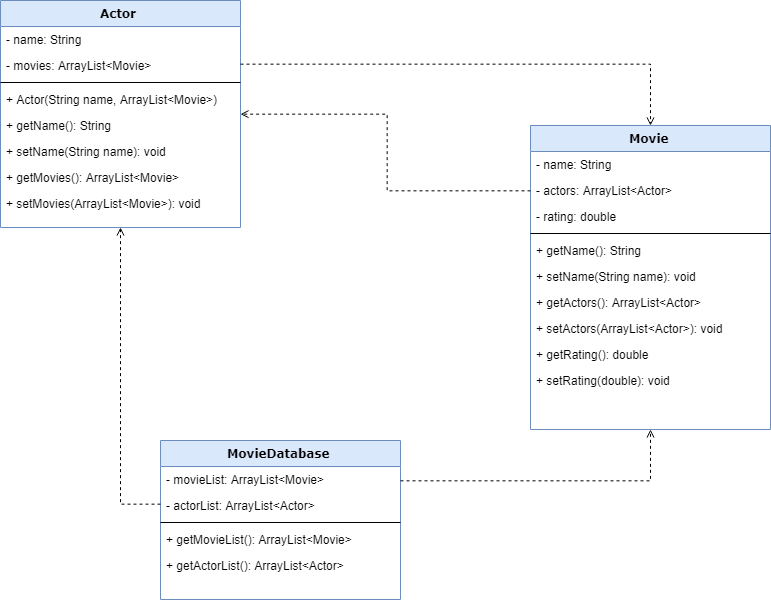

The diagram above was exported from draw.io. Its source (the exported page's mxGraphModel, read from the mxfile embedded in the PNG):
<mxGraphModel dx="1610" dy="1580" grid="1" gridSize="10" guides="1" tooltips="1" connect="1" arrows="1" fold="1" page="1" pageScale="1" pageWidth="1100" pageHeight="850" background="#ffffff" math="0" shadow="0">
  <root>
    <mxCell id="0" />
    <mxCell id="1" parent="0" />
    <mxCell id="78961159f06e98e8-17" value="Actor" style="swimlane;html=1;fontStyle=1;align=center;verticalAlign=top;childLayout=stackLayout;horizontal=1;startSize=26;horizontalStack=0;resizeParent=1;resizeLast=0;collapsible=1;marginBottom=0;swimlaneFillColor=#ffffff;rounded=0;shadow=0;comic=0;labelBackgroundColor=none;strokeColor=#6c8ebf;strokeWidth=1;fillColor=#dae8fc;fontFamily=Verdana;fontSize=12;" parent="1" vertex="1">
      <mxGeometry x="190" y="173" width="240" height="227" as="geometry" />
    </mxCell>
    <mxCell id="78961159f06e98e8-21" value="- name: String" style="text;html=1;strokeColor=none;fillColor=none;align=left;verticalAlign=top;spacingLeft=4;spacingRight=4;whiteSpace=wrap;overflow=hidden;rotatable=0;points=[[0,0.5],[1,0.5]];portConstraint=eastwest;" parent="78961159f06e98e8-17" vertex="1">
      <mxGeometry y="26" width="240" height="26" as="geometry" />
    </mxCell>
    <mxCell id="78961159f06e98e8-23" value="- movies: ArrayList&amp;lt;Movie&amp;gt;" style="text;html=1;strokeColor=none;fillColor=none;align=left;verticalAlign=top;spacingLeft=4;spacingRight=4;whiteSpace=wrap;overflow=hidden;rotatable=0;points=[[0,0.5],[1,0.5]];portConstraint=eastwest;" parent="78961159f06e98e8-17" vertex="1">
      <mxGeometry y="52" width="240" height="26" as="geometry" />
    </mxCell>
    <mxCell id="78961159f06e98e8-19" value="" style="line;html=1;strokeWidth=1;fillColor=none;align=left;verticalAlign=middle;spacingTop=-1;spacingLeft=3;spacingRight=3;rotatable=0;labelPosition=right;points=[];portConstraint=eastwest;" parent="78961159f06e98e8-17" vertex="1">
      <mxGeometry y="78" width="240" height="8" as="geometry" />
    </mxCell>
    <mxCell id="78961159f06e98e8-20" value="+ Actor(String name, ArrayList&amp;lt;Movie&amp;gt;)" style="text;html=1;strokeColor=none;fillColor=none;align=left;verticalAlign=top;spacingLeft=4;spacingRight=4;whiteSpace=wrap;overflow=hidden;rotatable=0;points=[[0,0.5],[1,0.5]];portConstraint=eastwest;" parent="78961159f06e98e8-17" vertex="1">
      <mxGeometry y="86" width="240" height="26" as="geometry" />
    </mxCell>
    <mxCell id="78961159f06e98e8-27" value="+ getName(): String&lt;br&gt;" style="text;html=1;strokeColor=none;fillColor=none;align=left;verticalAlign=top;spacingLeft=4;spacingRight=4;whiteSpace=wrap;overflow=hidden;rotatable=0;points=[[0,0.5],[1,0.5]];portConstraint=eastwest;" parent="78961159f06e98e8-17" vertex="1">
      <mxGeometry y="112" width="240" height="26" as="geometry" />
    </mxCell>
    <mxCell id="B-MWXcaxnxbcMIeEtk5V-8" value="+ setName(String name): void&lt;br&gt;" style="text;html=1;strokeColor=none;fillColor=none;align=left;verticalAlign=top;spacingLeft=4;spacingRight=4;whiteSpace=wrap;overflow=hidden;rotatable=0;points=[[0,0.5],[1,0.5]];portConstraint=eastwest;" parent="78961159f06e98e8-17" vertex="1">
      <mxGeometry y="138" width="240" height="26" as="geometry" />
    </mxCell>
    <mxCell id="B-MWXcaxnxbcMIeEtk5V-9" value="+ getMovies(): ArrayList&amp;lt;Movie&amp;gt;&lt;br&gt;" style="text;html=1;strokeColor=none;fillColor=none;align=left;verticalAlign=top;spacingLeft=4;spacingRight=4;whiteSpace=wrap;overflow=hidden;rotatable=0;points=[[0,0.5],[1,0.5]];portConstraint=eastwest;" parent="78961159f06e98e8-17" vertex="1">
      <mxGeometry y="164" width="240" height="26" as="geometry" />
    </mxCell>
    <mxCell id="B-MWXcaxnxbcMIeEtk5V-10" value="+ setMovies(ArrayList&amp;lt;Movie&amp;gt;): void&lt;br&gt;" style="text;html=1;strokeColor=none;fillColor=none;align=left;verticalAlign=top;spacingLeft=4;spacingRight=4;whiteSpace=wrap;overflow=hidden;rotatable=0;points=[[0,0.5],[1,0.5]];portConstraint=eastwest;" parent="78961159f06e98e8-17" vertex="1">
      <mxGeometry y="190" width="240" height="26" as="geometry" />
    </mxCell>
    <mxCell id="B-MWXcaxnxbcMIeEtk5V-12" value="Movie" style="swimlane;html=1;fontStyle=1;align=center;verticalAlign=top;childLayout=stackLayout;horizontal=1;startSize=26;horizontalStack=0;resizeParent=1;resizeLast=0;collapsible=1;marginBottom=0;swimlaneFillColor=#ffffff;rounded=0;shadow=0;comic=0;labelBackgroundColor=none;strokeColor=#6c8ebf;strokeWidth=1;fillColor=#dae8fc;fontFamily=Verdana;fontSize=12;" parent="1" vertex="1">
      <mxGeometry x="720" y="298" width="240" height="304" as="geometry" />
    </mxCell>
    <mxCell id="B-MWXcaxnxbcMIeEtk5V-13" value="- name: String" style="text;html=1;strokeColor=none;fillColor=none;align=left;verticalAlign=top;spacingLeft=4;spacingRight=4;whiteSpace=wrap;overflow=hidden;rotatable=0;points=[[0,0.5],[1,0.5]];portConstraint=eastwest;" parent="B-MWXcaxnxbcMIeEtk5V-12" vertex="1">
      <mxGeometry y="26" width="240" height="26" as="geometry" />
    </mxCell>
    <mxCell id="B-MWXcaxnxbcMIeEtk5V-14" value="- actors: ArrayList&amp;lt;Actor&amp;gt;" style="text;html=1;strokeColor=none;fillColor=none;align=left;verticalAlign=top;spacingLeft=4;spacingRight=4;whiteSpace=wrap;overflow=hidden;rotatable=0;points=[[0,0.5],[1,0.5]];portConstraint=eastwest;" parent="B-MWXcaxnxbcMIeEtk5V-12" vertex="1">
      <mxGeometry y="52" width="240" height="26" as="geometry" />
    </mxCell>
    <mxCell id="B-MWXcaxnxbcMIeEtk5V-23" value="- rating: double" style="text;html=1;strokeColor=none;fillColor=none;align=left;verticalAlign=top;spacingLeft=4;spacingRight=4;whiteSpace=wrap;overflow=hidden;rotatable=0;points=[[0,0.5],[1,0.5]];portConstraint=eastwest;" parent="B-MWXcaxnxbcMIeEtk5V-12" vertex="1">
      <mxGeometry y="78" width="240" height="26" as="geometry" />
    </mxCell>
    <mxCell id="B-MWXcaxnxbcMIeEtk5V-15" value="" style="line;html=1;strokeWidth=1;fillColor=none;align=left;verticalAlign=middle;spacingTop=-1;spacingLeft=3;spacingRight=3;rotatable=0;labelPosition=right;points=[];portConstraint=eastwest;" parent="B-MWXcaxnxbcMIeEtk5V-12" vertex="1">
      <mxGeometry y="104" width="240" height="8" as="geometry" />
    </mxCell>
    <mxCell id="B-MWXcaxnxbcMIeEtk5V-17" value="+ getName(): String&lt;br&gt;" style="text;html=1;strokeColor=none;fillColor=none;align=left;verticalAlign=top;spacingLeft=4;spacingRight=4;whiteSpace=wrap;overflow=hidden;rotatable=0;points=[[0,0.5],[1,0.5]];portConstraint=eastwest;" parent="B-MWXcaxnxbcMIeEtk5V-12" vertex="1">
      <mxGeometry y="112" width="240" height="26" as="geometry" />
    </mxCell>
    <mxCell id="B-MWXcaxnxbcMIeEtk5V-18" value="+ setName(String name): void&lt;br&gt;" style="text;html=1;strokeColor=none;fillColor=none;align=left;verticalAlign=top;spacingLeft=4;spacingRight=4;whiteSpace=wrap;overflow=hidden;rotatable=0;points=[[0,0.5],[1,0.5]];portConstraint=eastwest;" parent="B-MWXcaxnxbcMIeEtk5V-12" vertex="1">
      <mxGeometry y="138" width="240" height="26" as="geometry" />
    </mxCell>
    <mxCell id="B-MWXcaxnxbcMIeEtk5V-19" value="+ getActors(): ArrayList&amp;lt;Actor&amp;gt;&lt;br&gt;" style="text;html=1;strokeColor=none;fillColor=none;align=left;verticalAlign=top;spacingLeft=4;spacingRight=4;whiteSpace=wrap;overflow=hidden;rotatable=0;points=[[0,0.5],[1,0.5]];portConstraint=eastwest;" parent="B-MWXcaxnxbcMIeEtk5V-12" vertex="1">
      <mxGeometry y="164" width="240" height="26" as="geometry" />
    </mxCell>
    <mxCell id="B-MWXcaxnxbcMIeEtk5V-20" value="+ setActors(ArrayList&amp;lt;Actor&amp;gt;): void&lt;br&gt;" style="text;html=1;strokeColor=none;fillColor=none;align=left;verticalAlign=top;spacingLeft=4;spacingRight=4;whiteSpace=wrap;overflow=hidden;rotatable=0;points=[[0,0.5],[1,0.5]];portConstraint=eastwest;" parent="B-MWXcaxnxbcMIeEtk5V-12" vertex="1">
      <mxGeometry y="190" width="240" height="26" as="geometry" />
    </mxCell>
    <mxCell id="B-MWXcaxnxbcMIeEtk5V-24" value="+ getRating(): double&lt;br&gt;" style="text;html=1;strokeColor=none;fillColor=none;align=left;verticalAlign=top;spacingLeft=4;spacingRight=4;whiteSpace=wrap;overflow=hidden;rotatable=0;points=[[0,0.5],[1,0.5]];portConstraint=eastwest;" parent="B-MWXcaxnxbcMIeEtk5V-12" vertex="1">
      <mxGeometry y="216" width="240" height="26" as="geometry" />
    </mxCell>
    <mxCell id="B-MWXcaxnxbcMIeEtk5V-25" value="+ setRating(double): void&lt;br&gt;" style="text;html=1;strokeColor=none;fillColor=none;align=left;verticalAlign=top;spacingLeft=4;spacingRight=4;whiteSpace=wrap;overflow=hidden;rotatable=0;points=[[0,0.5],[1,0.5]];portConstraint=eastwest;" parent="B-MWXcaxnxbcMIeEtk5V-12" vertex="1">
      <mxGeometry y="242" width="240" height="26" as="geometry" />
    </mxCell>
    <mxCell id="4vnk0dAfJXR9dWefiB63-1" style="edgeStyle=orthogonalEdgeStyle;rounded=0;orthogonalLoop=1;jettySize=auto;html=1;dashed=1;endArrow=open;endFill=0;" edge="1" parent="1" source="78961159f06e98e8-23" target="B-MWXcaxnxbcMIeEtk5V-12">
      <mxGeometry relative="1" as="geometry" />
    </mxCell>
    <mxCell id="4vnk0dAfJXR9dWefiB63-2" style="edgeStyle=orthogonalEdgeStyle;rounded=0;orthogonalLoop=1;jettySize=auto;html=1;dashed=1;endArrow=open;endFill=0;" edge="1" parent="1" source="B-MWXcaxnxbcMIeEtk5V-14" target="78961159f06e98e8-17">
      <mxGeometry relative="1" as="geometry" />
    </mxCell>
    <mxCell id="4vnk0dAfJXR9dWefiB63-3" value="MovieDatabase" style="swimlane;html=1;fontStyle=1;align=center;verticalAlign=top;childLayout=stackLayout;horizontal=1;startSize=26;horizontalStack=0;resizeParent=1;resizeLast=0;collapsible=1;marginBottom=0;swimlaneFillColor=#ffffff;rounded=0;shadow=0;comic=0;labelBackgroundColor=none;strokeColor=#6c8ebf;strokeWidth=1;fillColor=#dae8fc;fontFamily=Verdana;fontSize=12;" vertex="1" parent="1">
      <mxGeometry x="350" y="613" width="240" height="159" as="geometry" />
    </mxCell>
    <mxCell id="4vnk0dAfJXR9dWefiB63-5" value="- movieList: ArrayList&amp;lt;Movie&amp;gt;" style="text;html=1;strokeColor=none;fillColor=none;align=left;verticalAlign=top;spacingLeft=4;spacingRight=4;whiteSpace=wrap;overflow=hidden;rotatable=0;points=[[0,0.5],[1,0.5]];portConstraint=eastwest;" vertex="1" parent="4vnk0dAfJXR9dWefiB63-3">
      <mxGeometry y="26" width="240" height="26" as="geometry" />
    </mxCell>
    <mxCell id="4vnk0dAfJXR9dWefiB63-15" value="- actorList: ArrayList&amp;lt;Actor&amp;gt;" style="text;html=1;strokeColor=none;fillColor=none;align=left;verticalAlign=top;spacingLeft=4;spacingRight=4;whiteSpace=wrap;overflow=hidden;rotatable=0;points=[[0,0.5],[1,0.5]];portConstraint=eastwest;" vertex="1" parent="4vnk0dAfJXR9dWefiB63-3">
      <mxGeometry y="52" width="240" height="26" as="geometry" />
    </mxCell>
    <mxCell id="4vnk0dAfJXR9dWefiB63-7" value="" style="line;html=1;strokeWidth=1;fillColor=none;align=left;verticalAlign=middle;spacingTop=-1;spacingLeft=3;spacingRight=3;rotatable=0;labelPosition=right;points=[];portConstraint=eastwest;" vertex="1" parent="4vnk0dAfJXR9dWefiB63-3">
      <mxGeometry y="78" width="240" height="8" as="geometry" />
    </mxCell>
    <mxCell id="4vnk0dAfJXR9dWefiB63-10" value="+ getMovieList(): ArrayList&amp;lt;Movie&amp;gt;&lt;br&gt;" style="text;html=1;strokeColor=none;fillColor=none;align=left;verticalAlign=top;spacingLeft=4;spacingRight=4;whiteSpace=wrap;overflow=hidden;rotatable=0;points=[[0,0.5],[1,0.5]];portConstraint=eastwest;" vertex="1" parent="4vnk0dAfJXR9dWefiB63-3">
      <mxGeometry y="86" width="240" height="26" as="geometry" />
    </mxCell>
    <mxCell id="4vnk0dAfJXR9dWefiB63-16" value="+ getActorList(): ArrayList&amp;lt;Actor&amp;gt;&lt;br&gt;" style="text;html=1;strokeColor=none;fillColor=none;align=left;verticalAlign=top;spacingLeft=4;spacingRight=4;whiteSpace=wrap;overflow=hidden;rotatable=0;points=[[0,0.5],[1,0.5]];portConstraint=eastwest;" vertex="1" parent="4vnk0dAfJXR9dWefiB63-3">
      <mxGeometry y="112" width="240" height="26" as="geometry" />
    </mxCell>
    <mxCell id="4vnk0dAfJXR9dWefiB63-17" style="edgeStyle=orthogonalEdgeStyle;rounded=0;orthogonalLoop=1;jettySize=auto;html=1;dashed=1;endArrow=open;endFill=0;" edge="1" parent="1" source="4vnk0dAfJXR9dWefiB63-5" target="B-MWXcaxnxbcMIeEtk5V-12">
      <mxGeometry relative="1" as="geometry" />
    </mxCell>
    <mxCell id="4vnk0dAfJXR9dWefiB63-18" style="edgeStyle=orthogonalEdgeStyle;rounded=0;orthogonalLoop=1;jettySize=auto;html=1;dashed=1;endArrow=open;endFill=0;" edge="1" parent="1" source="4vnk0dAfJXR9dWefiB63-15" target="78961159f06e98e8-17">
      <mxGeometry relative="1" as="geometry" />
    </mxCell>
  </root>
</mxGraphModel>